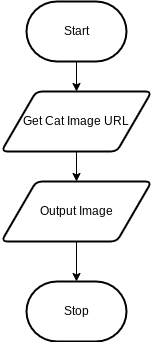

The diagram above was exported from draw.io. Its source (the exported page's mxGraphModel, read from the mxfile embedded in the PNG):
<mxGraphModel dx="630" dy="492" grid="1" gridSize="10" guides="1" tooltips="1" connect="1" arrows="1" fold="1" page="1" pageScale="1" pageWidth="850" pageHeight="1100" math="0" shadow="0">
  <root>
    <mxCell id="0" />
    <mxCell id="1" parent="0" />
    <mxCell id="11" style="edgeStyle=none;html=1;exitX=0.5;exitY=1;exitDx=0;exitDy=0;exitPerimeter=0;entryX=0.5;entryY=0;entryDx=0;entryDy=0;" edge="1" parent="1" source="2" target="3">
      <mxGeometry relative="1" as="geometry" />
    </mxCell>
    <mxCell id="2" value="Start" style="strokeWidth=2;html=1;shape=mxgraph.flowchart.terminator;whiteSpace=wrap;" parent="1" vertex="1">
      <mxGeometry x="300" y="260" width="100" height="60" as="geometry" />
    </mxCell>
    <mxCell id="12" style="edgeStyle=none;html=1;exitX=0.5;exitY=1;exitDx=0;exitDy=0;entryX=0.5;entryY=0;entryDx=0;entryDy=0;" edge="1" parent="1" source="3" target="10">
      <mxGeometry relative="1" as="geometry" />
    </mxCell>
    <mxCell id="3" value="Get Cat Image URL" style="shape=parallelogram;html=1;strokeWidth=2;perimeter=parallelogramPerimeter;whiteSpace=wrap;rounded=1;arcSize=12;size=0.23;" parent="1" vertex="1">
      <mxGeometry x="275" y="350" width="150" height="60" as="geometry" />
    </mxCell>
    <mxCell id="6" value="Stop" style="strokeWidth=2;html=1;shape=mxgraph.flowchart.terminator;whiteSpace=wrap;" parent="1" vertex="1">
      <mxGeometry x="300" y="540" width="100" height="60" as="geometry" />
    </mxCell>
    <mxCell id="13" style="edgeStyle=none;html=1;exitX=0.5;exitY=1;exitDx=0;exitDy=0;entryX=0.5;entryY=0;entryDx=0;entryDy=0;entryPerimeter=0;" edge="1" parent="1" source="10" target="6">
      <mxGeometry relative="1" as="geometry" />
    </mxCell>
    <mxCell id="10" value="Output Image" style="shape=parallelogram;html=1;strokeWidth=2;perimeter=parallelogramPerimeter;whiteSpace=wrap;rounded=1;arcSize=12;size=0.23;" vertex="1" parent="1">
      <mxGeometry x="275" y="440" width="150" height="60" as="geometry" />
    </mxCell>
  </root>
</mxGraphModel>